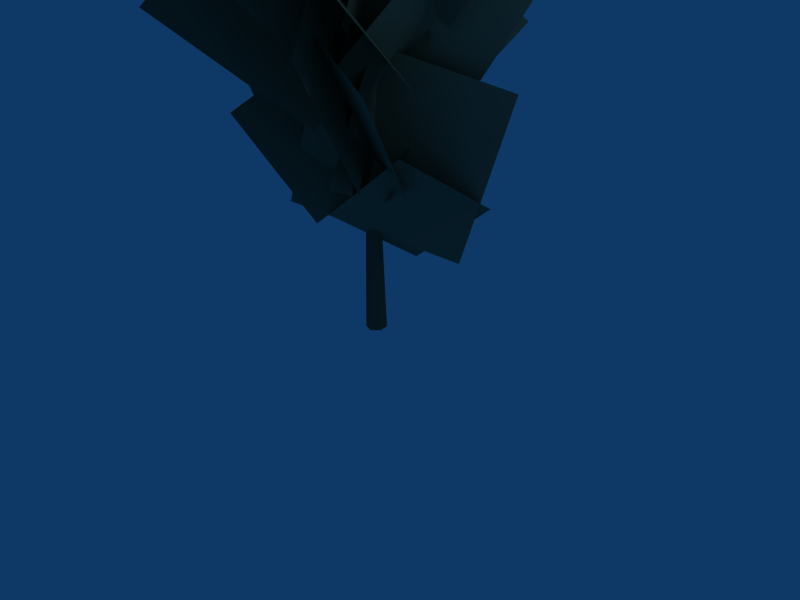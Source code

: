 # Source: puh5.blend  (saved by Blender 2.43.0; exported with 4.5.12 LTS)
import bpy
from mathutils import Matrix  # noqa: F401  (used for matrix-valued properties, if any)

bpy.ops.wm.read_factory_settings(use_empty=True)
scene = bpy.context.scene
scene.name = 'Scene'

# ---- collections
col_collection_1 = bpy.data.collections.new('Collection 1'); scene.collection.children.link(col_collection_1)

# ---- materials (node trees are filled in below, after node groups)
mat_bark = bpy.data.materials.new('bark')
mat_bark.alpha_threshold = 0.0
mat_bark.diffuse_color = (0.3059, 0.3176, 0.2667, 1.0)
mat_bark.specular_color = (0.1619, 0.1802, 0.1801)
mat_bark.roughness = 0.5
mat_bark.line_color = (0.0, 0.0, 0.0, 1.0)
mat_branch = bpy.data.materials.new('branch')
mat_branch.alpha_threshold = 0.0
mat_branch.diffuse_color = (0.3765, 0.4549, 0.3725, 1.0)
mat_branch.specular_color = (0.2444, 0.2759, 0.2444)
mat_branch.roughness = 0.5
mat_branch.line_color = (0.0, 0.0, 0.0, 0.009)

# ---- material node trees

# ---- world
world_world = bpy.data.worlds.new('World'); scene.world = world_world
world_world.color = (0.05656, 0.2208, 0.4)
world_world.use_sun_shadow = False
world_world.sun_shadow_jitter_overblur = 0.0
world_world.cycles.sampling_method = 'MANUAL'
world_world.cycles.sample_map_resolution = 256

# ---- cameras
cam_camera = bpy.data.cameras.new('Camera')
cam_camera.passepartout_alpha = 0.2
cam_camera.clip_end = 100.0
cam_camera.lens = 35.0
cam_camera.ortho_scale = 7.314
cam_camera.show_passepartout = False
cam_camera.show_safe_areas = True
cam_camera.dof.focus_distance = 0.0
cam_camera.dof.aperture_fstop = 128.0

# ---- lights
light_spot = bpy.data.lights.new('Spot', 'POINT')
light_spot.transmission_factor = 0.0
light_spot.cutoff_distance = 30.0
light_spot.energy = 100.0
light_spot.shadow_buffer_clip_start = 1.001
light_spot.shadow_soft_size = 1.0
light_spot.shadow_maximum_resolution = 0.006
light_spot.use_absolute_resolution = True
light_spot.cycles.use_multiple_importance_sampling = False

# ---- meshes
me_puh5_mesh = bpy.data.meshes.new('puh5-mesh')
me_puh5_mesh.from_pydata([(1.046, -0.2943, 9.766), (0.1329, -0.1957, 7.991), (0.1546, -0.176, 7.986), (1.057, -0.2835, 9.761), (0.1492, -0.1469, 7.988), (1.054, -0.2678, 9.763), (0.1221, -0.1374, 7.996), (1.041, -0.2629, 9.77), (0.1004, -0.157, 8.001), (1.03, -0.2736, 9.775), (0.1058, -0.1862, 7.999), (1.032, -0.2893, 9.773), (0.02347, -0.1871, 5.995), (0.05654, -0.1583, 5.995), (0.04814, -0.1152, 5.996), (0.00667, -0.101, 5.998), (-0.0264, -0.1298, 5.999), (-0.018, -0.1729, 5.997), (-0.01476, -0.1336, 3.996), (0.03091, -0.09388, 3.998), (0.01933, -0.03452, 4.0), (-0.03791, -0.01486, 4.001), (-0.08357, -0.05457, 3.999), (-0.07199, -0.1139, 3.997), (0.0182, -0.09348, 1.998), (0.09007, -0.031, 2.0), (0.07187, 0.06249, 2.002), (-0.0182, 0.09348, 2.002), (-0.09007, 0.031, 2.0), (-0.07187, -0.06249, 1.998), (0.02862, -0.1472, 0.0), (0.1418, -0.04883, 0.0), (0.1132, 0.09841, 0.0), (-0.02862, 0.1472, 0.0), (-0.1418, 0.04883, 0.0), (-0.1132, -0.09841, 0.0), (-0.2238, -0.5875, 1.797), (0.2238, 0.5875, 0.9855), (1.37, 0.7992, 1.924), (0.9223, -0.3758, 2.736), (0.6778, -0.2883, 2.157), (-0.6778, 0.2883, 1.408), (-0.9589, 1.293, 2.69), (0.3967, 0.7168, 3.439), (0.2613, 0.7409, 2.639), (-0.2659, -0.7538, 1.708), (-1.49, -1.141, 3.024), (-0.963, 0.354, 3.954), (-0.9008, 0.148, 3.013), (0.886, -0.1899, 2.117), (1.447, -1.358, 3.676), (-0.3396, -1.02, 4.572), (0.1285, -0.9976, 3.463), (-0.1537, 0.9266, 2.449), (0.9167, 1.939, 4.073), (1.199, 0.01501, 5.087), (0.9234, 0.118, 3.993), (-0.9589, -0.218, 2.701), (-2.195, 1.064, 4.168), (-0.3131, 1.4, 5.46), (-0.1745, 0.8762, 4.437), (0.1287, -1.005, 3.038), (-1.311, -2.268, 4.425), (-1.614, -0.3867, 5.824), (-0.9669, -0.09408, 4.845), (0.9196, -0.06348, 3.412), (1.849, -1.893, 4.596), (-0.03788, -1.924, 6.029), (-0.1477, -1.06, 5.156), (0.1167, 0.8755, 3.884), (1.878, 1.539, 5.26), (1.614, -0.3972, 6.531), (0.8725, -0.2015, 5.612), (-0.8874, -0.01075, 4.21), (-1.511, 1.893, 5.252), (0.2488, 1.702, 6.654), (0.3102, 0.6607, 5.98), (-0.3089, -0.9002, 4.624), (-2.147, -1.132, 5.73), (-1.528, 0.4291, 7.086), (-0.766, -0.1051, 6.355), (0.7836, -0.1617, 5.03), (1.491, -1.85, 5.93), (-0.05881, -1.793, 7.255), (-0.07637, -0.9353, 6.611), (0.1163, 0.6453, 5.556), (1.587, 1.192, 6.645), (1.395, -0.3887, 7.699), (0.8029, -0.2934, 6.91), (-0.719, -0.005469, 6.038), (-1.111, 1.317, 7.16), (0.4107, 1.029, 8.031), (0.06667, 0.5011, 7.367), (0.06126, -0.8087, 6.363), (-0.9078, -1.619, 7.425), (-0.9024, -0.3096, 8.429), (-0.4969, -0.09722, 7.751), (0.6688, -0.2192, 6.76), (1.379, -1.189, 7.714), (0.2132, -1.067, 8.706), (0.1063, -0.8003, 7.959), (0.1097, 0.475, 7.333), (1.127, 0.9101, 8.225), (1.123, -0.3651, 8.851), (0.7617, -0.3298, 8.145), (-0.4669, -0.00809, 7.92), (-0.4871, 0.6781, 9.012), (0.7415, 0.3564, 9.236), (0.6808, 0.2349, 8.476), (-0.02758, -0.6167, 8.283), (-0.214, -0.7121, 9.388), (0.4944, 0.1396, 9.581), (0.2407, 0.06592, 8.967), (0.7709, -0.4915, 8.486), (1.068, -0.8717, 9.254), (0.5378, -0.3143, 9.735), (0.5068, -0.4696, 9.192), (0.8632, 0.000177, 8.955), (1.237, -0.02395, 9.468), (0.8808, -0.4938, 9.706), (0.9955, -0.3402, 9.371), (0.7328, -0.1731, 9.471), (0.8615, -0.1513, 9.771), (1.124, -0.3184, 9.671), (-1.002, -0.6298, 1.805), (1.002, 0.6298, 1.095), (1.76, 0.7478, 3.444), (-0.2437, -0.5117, 4.153), (0.3782, -1.023, 2.371), (-0.3782, 1.023, 1.429), (-0.3658, 2.02, 3.586), (0.3906, -0.02589, 4.528), (0.8094, 0.4986, 2.88), (-0.8187, -0.5246, 1.819), (-1.908, -0.7531, 3.712), (-0.2802, 0.27, 4.773), (-0.5951, 0.6627, 3.322), (0.574, -0.7221, 2.277), (0.877, -1.8, 4.044), (-0.2922, -0.4151, 5.089), (-0.7185, -0.628, 3.797), (0.6856, 0.5352, 2.701), (1.847, 0.7953, 4.464), (0.4431, -0.3679, 5.561), (0.5506, -0.8666, 4.255), (-0.5953, 0.7404, 3.143), (-0.8613, 1.889, 5.077), (0.2846, 0.2822, 6.189), (0.8463, 0.2991, 4.935), (-0.8927, -0.458, 3.362), (-2.537, -0.4926, 5.197), (-0.7977, 0.2645, 6.769), (-0.267, 0.8776, 5.485), (0.2392, -1.068, 3.711), (-0.09247, -2.907, 5.633), (-0.5986, -0.9616, 7.407), (-1.058, -0.5327, 5.931), (1.048, 0.3109, 4.164), (2.945, 0.07895, 6.313), (0.8391, -0.7647, 8.08), (0.4597, -1.205, 6.441), (-0.4503, 0.9514, 4.554), (-0.2074, 2.982, 6.757), (0.7026, 0.826, 8.644), (0.9361, 0.5148, 6.961), (-0.9081, -0.7994, 4.932), (-2.993, -1.225, 7.104), (-1.149, 0.08892, 9.133), (-0.3583, 0.8548, 7.424), (0.4334, -1.152, 5.368), (0.5523, -3.259, 7.471), (-0.2394, -1.253, 9.527), (-0.7752, -0.4229, 7.954), (0.9009, 0.1157, 5.737), (3.177, -0.4776, 7.313), (1.501, -1.016, 9.53), (0.2652, -1.133, 8.139), (-0.08887, 0.8162, 6.45), (1.096, 2.453, 8.092), (1.45, 0.5033, 9.78), (1.12, 0.001493, 8.279), (-0.8927, -0.3289, 7.209), (-2.006, 0.009264, 9.197), (0.006766, 0.3397, 10.27), (0.1066, 0.5586, 8.791), (0.3317, -0.9141, 7.551), (0.6937, -2.108, 9.035), (0.4686, -0.635, 10.27), (-0.1216, -0.3669, 9.069), (0.9719, -0.03895, 8.071), (2.014, -0.1985, 9.161), (0.9206, -0.5265, 10.16), (0.7922, -0.7153, 9.067), (0.4702, 0.259, 8.871), (0.8881, 0.5786, 9.774), (1.21, -0.3957, 9.97), (1.093, -0.2811, 9.3), (0.5813, -0.2256, 9.438), (0.7215, -0.2108, 9.952), (1.234, -0.2662, 9.814)], [], [(0, 1, 2, 3), (3, 2, 4, 5), (5, 4, 6, 7), (7, 6, 8, 9), (9, 8, 10, 11), (1, 0, 11, 10), (1, 12, 13, 2), (2, 13, 14, 4), (4, 14, 15, 6), (6, 15, 16, 8), (8, 16, 17, 10), (10, 17, 12, 1), (12, 18, 19, 13), (13, 19, 20, 14), (14, 20, 21, 15), (15, 21, 22, 16), (16, 22, 23, 17), (17, 23, 18, 12), (18, 24, 25, 19), (19, 25, 26, 20), (20, 26, 27, 21), (21, 27, 28, 22), (22, 28, 29, 23), (23, 29, 24, 18), (24, 30, 31, 25), (25, 31, 32, 26), (26, 32, 33, 27), (27, 33, 34, 28), (28, 34, 35, 29), (29, 35, 30, 24), (36, 37, 38, 39), (40, 41, 42, 43), (44, 45, 46, 47), (48, 49, 50, 51), (52, 53, 54, 55), (56, 57, 58, 59), (60, 61, 62, 63), (64, 65, 66, 67), (68, 69, 70, 71), (72, 73, 74, 75), (76, 77, 78, 79), (80, 81, 82, 83), (84, 85, 86, 87), (88, 89, 90, 91), (92, 93, 94, 95), (96, 97, 98, 99), (100, 101, 102, 103), (104, 105, 106, 107), (108, 109, 110, 111), (112, 113, 114, 115), (116, 117, 118, 119), (120, 121, 122, 123), (124, 125, 126, 127), (128, 129, 130, 131), (132, 133, 134, 135), (136, 137, 138, 139), (140, 141, 142, 143), (144, 145, 146, 147), (148, 149, 150, 151), (152, 153, 154, 155), (156, 157, 158, 159), (160, 161, 162, 163), (164, 165, 166, 167), (168, 169, 170, 171), (172, 173, 174, 175), (176, 177, 178, 179), (180, 181, 182, 183), (184, 185, 186, 187), (188, 189, 190, 191), (192, 193, 194, 195), (196, 197, 198, 199)])
me_puh5_mesh.polygons.foreach_set('material_index', [0, 0, 0, 0, 0, 0, 0, 0, 0, 0, 0, 0, 0, 0, 0, 0, 0, 0, 0, 0, 0, 0, 0, 0, 0, 0, 0, 0, 0, 0, 1, 1, 1, 1, 1, 1, 1, 1, 1, 1, 1, 1, 1, 1, 1, 1, 1, 1, 1, 1, 1, 1, 1, 1, 1, 1, 1, 1, 1, 1, 1, 1, 1, 1, 1, 1, 1, 1, 1, 1, 1])
_uv = me_puh5_mesh.uv_layers.new(name='UVTex')
_uv.uv.foreach_set('vector', [0.0, 8.0, 0.0, 6.4, 0.1667, 6.4, 0.1667, 8.0, 0.1667, 8.0, 0.1667, 6.4, 0.3333, 6.4, 0.3333, 8.0, 0.3333, 8.0, 0.3333, 6.4, 0.5, 6.4, 0.5, 8.0, 0.5, 8.0, 0.5, 6.4, 0.6667, 6.4, 0.6667, 8.0, 0.6667, 8.0, 0.6667, 6.4, 0.8333, 6.4, 0.8333, 8.0, 1.0, 6.4, 1.0, 8.0, 0.8333, 8.0, 0.8333, 6.4, 0.0, 6.4, 0.0, 4.8, 0.1667, 4.8, 0.1667, 6.4, 0.1667, 6.4, 0.1667, 4.8, 0.3333, 4.8, 0.3333, 6.4, 0.3333, 6.4, 0.3333, 4.8, 0.5, 4.8, 0.5, 6.4, 0.5, 6.4, 0.5, 4.8, 0.6667, 4.8, 0.6667, 6.4, 0.6667, 6.4, 0.6667, 4.8, 0.8333, 4.8, 0.8333, 6.4, 0.8333, 6.4, 0.8333, 4.8, 1.0, 4.8, 1.0, 6.4, 0.0, 4.8, 0.0, 3.2, 0.1667, 3.2, 0.1667, 4.8, 0.1667, 4.8, 0.1667, 3.2, 0.3333, 3.2, 0.3333, 4.8, 0.3333, 4.8, 0.3333, 3.2, 0.5, 3.2, 0.5, 4.8, 0.5, 4.8, 0.5, 3.2, 0.6667, 3.2, 0.6667, 4.8, 0.6667, 4.8, 0.6667, 3.2, 0.8333, 3.2, 0.8333, 4.8, 0.8333, 4.8, 0.8333, 3.2, 1.0, 3.2, 1.0, 4.8, 0.0, 3.2, 0.0, 1.6, 0.1667, 1.6, 0.1667, 3.2, 0.1667, 3.2, 0.1667, 1.6, 0.3333, 1.6, 0.3333, 3.2, 0.3333, 3.2, 0.3333, 1.6, 0.5, 1.6, 0.5, 3.2, 0.5, 3.2, 0.5, 1.6, 0.6667, 1.6, 0.6667, 3.2, 0.6667, 3.2, 0.6667, 1.6, 0.8333, 1.6, 0.8333, 3.2, 0.8333, 3.2, 0.8333, 1.6, 1.0, 1.6, 1.0, 3.2, 0.0, 1.6, 0.0, 0.0, 0.1667, 0.0, 0.1667, 1.6, 0.1667, 1.6, 0.1667, 0.0, 0.3333, 0.0, 0.3333, 1.6, 0.3333, 1.6, 0.3333, 0.0, 0.5, 0.0, 0.5, 1.6, 0.5, 1.6, 0.5, 0.0, 0.6667, 0.0, 0.6667, 1.6, 0.6667, 1.6, 0.6667, 0.0, 0.8333, 0.0, 0.8333, 1.6, 0.8333, 1.6, 0.8333, 0.0, 1.0, 0.0, 1.0, 1.6, 0.0, 0.0, 1.0, 0.0, 1.0, 1.0, 0.0, 1.0, 0.0, 0.0, 1.0, 0.0, 1.0, 1.0, 0.0, 1.0, 0.0, 0.0, 1.0, 0.0, 1.0, 1.0, 0.0, 1.0, 0.0, 0.0, 1.0, 0.0, 1.0, 1.0, 0.0, 1.0, 0.0, 0.0, 1.0, 0.0, 1.0, 1.0, 0.0, 1.0, 0.0, 0.0, 1.0, 0.0, 1.0, 1.0, 0.0, 1.0, 0.0, 0.0, 1.0, 0.0, 1.0, 1.0, 0.0, 1.0, 0.0, 0.0, 1.0, 0.0, 1.0, 1.0, 0.0, 1.0, 0.0, 0.0, 1.0, 0.0, 1.0, 1.0, 0.0, 1.0, 0.0, 0.0, 1.0, 0.0, 1.0, 1.0, 0.0, 1.0, 0.0, 0.0, 1.0, 0.0, 1.0, 1.0, 0.0, 1.0, 0.0, 0.0, 1.0, 0.0, 1.0, 1.0, 0.0, 1.0, 0.0, 0.0, 1.0, 0.0, 1.0, 1.0, 0.0, 1.0, 0.0, 0.0, 1.0, 0.0, 1.0, 1.0, 0.0, 1.0, 0.0, 0.0, 1.0, 0.0, 1.0, 1.0, 0.0, 1.0, 0.0, 0.0, 1.0, 0.0, 1.0, 1.0, 0.0, 1.0, 0.0, 0.0, 1.0, 0.0, 1.0, 1.0, 0.0, 1.0, 0.0, 0.0, 1.0, 0.0, 1.0, 1.0, 0.0, 1.0, 0.0, 0.0, 1.0, 0.0, 1.0, 1.0, 0.0, 1.0, 0.0, 0.0, 1.0, 0.0, 1.0, 1.0, 0.0, 1.0, 0.0, 0.0, 1.0, 0.0, 1.0, 1.0, 0.0, 1.0, 0.0, 0.0, 1.0, 0.0, 1.0, 1.0, 0.0, 1.0, 0.0, 0.0, 1.0, 0.0, 1.0, 1.0, 0.0, 1.0, 0.0, 0.0, 1.0, 0.0, 1.0, 1.0, 0.0, 1.0, 0.0, 0.0, 1.0, 0.0, 1.0, 1.0, 0.0, 1.0, 0.0, 0.0, 1.0, 0.0, 1.0, 1.0, 0.0, 1.0, 0.0, 0.0, 1.0, 0.0, 1.0, 1.0, 0.0, 1.0, 0.0, 0.0, 1.0, 0.0, 1.0, 1.0, 0.0, 1.0, 0.0, 0.0, 1.0, 0.0, 1.0, 1.0, 0.0, 1.0, 0.0, 0.0, 1.0, 0.0, 1.0, 1.0, 0.0, 1.0, 0.0, 0.0, 1.0, 0.0, 1.0, 1.0, 0.0, 1.0, 0.0, 0.0, 1.0, 0.0, 1.0, 1.0, 0.0, 1.0, 0.0, 0.0, 1.0, 0.0, 1.0, 1.0, 0.0, 1.0, 0.0, 0.0, 1.0, 0.0, 1.0, 1.0, 0.0, 1.0, 0.0, 0.0, 1.0, 0.0, 1.0, 1.0, 0.0, 1.0, 0.0, 0.0, 1.0, 0.0, 1.0, 1.0, 0.0, 1.0, 0.0, 0.0, 1.0, 0.0, 1.0, 1.0, 0.0, 1.0, 0.0, 0.0, 1.0, 0.0, 1.0, 1.0, 0.0, 1.0, 0.0, 0.0, 1.0, 0.0, 1.0, 1.0, 0.0, 1.0, 0.0, 0.0, 1.0, 0.0, 1.0, 1.0, 0.0, 1.0, 0.0, 0.0, 1.0, 0.0, 1.0, 1.0, 0.0, 1.0])
me_puh5_mesh.materials.append(mat_bark)
me_puh5_mesh.materials.append(mat_branch)
me_puh5_mesh.use_remesh_preserve_volume = False
me_puh5_mesh.use_remesh_preserve_attributes = False
me_puh5_mesh.use_mirror_vertex_groups = False
me_puh5_mesh.update()

# ---- objects
ob_puh5 = bpy.data.objects.new('puh5', me_puh5_mesh)
ob_lamp = bpy.data.objects.new('Lamp', light_spot)
ob_camera = bpy.data.objects.new('Camera', cam_camera)

# ---- transforms, parenting, visibility, modifiers, constraints
ob_puh5.location = (0.0, 0.0, 0.0)
ob_puh5.lock_rotations_4d = False
ob_puh5.empty_display_type = 'ARROWS'
ob_puh5.color = (0.0, 0.0, 0.0, 1.0)
ob_puh5.lineart.crease_threshold = 0.0
ob_lamp.location = (4.076, 1.005, 5.904)
ob_lamp.rotation_euler = (0.6503, 0.05522, 1.866)
ob_lamp.lock_rotations_4d = False
ob_lamp.empty_display_type = 'ARROWS'
ob_lamp.color = (0.0, 0.0, 0.0, 0.0)
ob_lamp.lineart.crease_threshold = 0.0
ob_camera.location = (7.481, -6.508, 5.344)
ob_camera.rotation_euler = (1.109, 0.01082, 0.8149)
ob_camera.lock_rotations_4d = False
ob_camera.empty_display_type = 'ARROWS'
ob_camera.color = (0.0, 0.0, 0.0, 0.0)
ob_camera.display_type = 'WIRE'
ob_camera.lineart.crease_threshold = 0.0

# ---- collection membership
col_collection_1.objects.link(ob_puh5)
col_collection_1.objects.link(ob_lamp)
col_collection_1.objects.link(ob_camera)

# ---- scene / render settings (as saved in the file)
scene.camera = ob_camera
scene.frame_start = 1; scene.frame_end = 250; scene.frame_set(1)
scene.render.engine = 'BLENDER_EEVEE_NEXT'
scene.render.image_settings.file_format = 'JPEG'
scene.render.image_settings.color_mode = 'RGB'
scene.render.image_settings.compression = 90
scene.render.resolution_x = 800
scene.render.resolution_y = 600
scene.render.pixel_aspect_x = 100.0
scene.render.pixel_aspect_y = 100.0
scene.render.fps = 25
scene.render.dither_intensity = 0.0
scene.render.use_compositing = False
scene.render.use_sequencer = False
scene.render.bake_margin = 2
scene.render.bake_bias = 0.0
scene.render.use_stamp_time = False
scene.render.use_stamp_date = False
scene.render.use_stamp_frame = False
scene.render.use_stamp_camera = False
scene.render.use_stamp_scene = False
scene.render.use_stamp_filename = False
scene.render.use_stamp_render_time = False
scene.render.stamp_font_size = 0
scene.cycles.use_denoising = False
scene.cycles.samples = 10
scene.cycles.sampling_pattern = 'TABULATED_SOBOL'
scene.cycles.light_sampling_threshold = 0.0
scene.cycles.use_adaptive_sampling = False
scene.cycles.use_light_tree = False
scene.cycles.blur_glossy = 0.0
scene.cycles.volume_bounces = 1
scene.cycles.pixel_filter_type = 'GAUSSIAN'
scene.cycles.sample_clamp_indirect = 0.0
scene.view_settings.view_transform = 'Raw'
bpy.context.view_layer.update()
